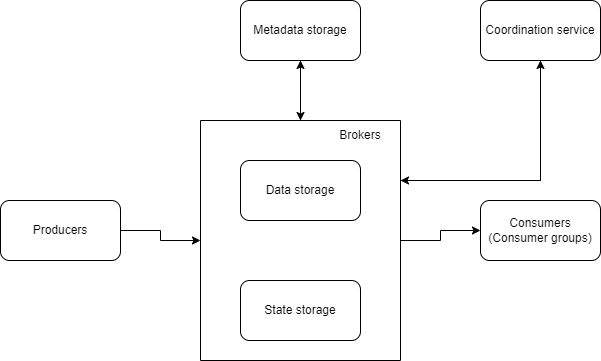

The diagram above was exported from draw.io. Its source (the exported page's mxGraphModel, read from the mxfile embedded in the PNG):
<mxGraphModel dx="882" dy="578" grid="1" gridSize="10" guides="1" tooltips="1" connect="1" arrows="1" fold="1" page="1" pageScale="1" pageWidth="850" pageHeight="1100" math="0" shadow="0">
  <root>
    <mxCell id="0" />
    <mxCell id="1" parent="0" />
    <mxCell id="qVao4xbg_2WPCuzyOfFB-9" style="edgeStyle=orthogonalEdgeStyle;rounded=0;orthogonalLoop=1;jettySize=auto;html=1;exitX=1;exitY=0.5;exitDx=0;exitDy=0;entryX=0;entryY=0.5;entryDx=0;entryDy=0;" edge="1" parent="1" source="qVao4xbg_2WPCuzyOfFB-1" target="qVao4xbg_2WPCuzyOfFB-2">
      <mxGeometry relative="1" as="geometry" />
    </mxCell>
    <mxCell id="qVao4xbg_2WPCuzyOfFB-1" value="Producers" style="rounded=1;whiteSpace=wrap;html=1;" vertex="1" parent="1">
      <mxGeometry x="80" y="280" width="120" height="60" as="geometry" />
    </mxCell>
    <mxCell id="qVao4xbg_2WPCuzyOfFB-10" style="edgeStyle=orthogonalEdgeStyle;rounded=0;orthogonalLoop=1;jettySize=auto;html=1;exitX=1;exitY=0.5;exitDx=0;exitDy=0;entryX=0;entryY=0.5;entryDx=0;entryDy=0;" edge="1" parent="1" source="qVao4xbg_2WPCuzyOfFB-2" target="qVao4xbg_2WPCuzyOfFB-5">
      <mxGeometry relative="1" as="geometry" />
    </mxCell>
    <mxCell id="qVao4xbg_2WPCuzyOfFB-12" style="edgeStyle=orthogonalEdgeStyle;rounded=0;orthogonalLoop=1;jettySize=auto;html=1;exitX=0.5;exitY=0;exitDx=0;exitDy=0;entryX=0.5;entryY=1;entryDx=0;entryDy=0;" edge="1" parent="1" source="qVao4xbg_2WPCuzyOfFB-2" target="qVao4xbg_2WPCuzyOfFB-6">
      <mxGeometry relative="1" as="geometry" />
    </mxCell>
    <mxCell id="qVao4xbg_2WPCuzyOfFB-13" style="edgeStyle=orthogonalEdgeStyle;rounded=0;orthogonalLoop=1;jettySize=auto;html=1;exitX=1;exitY=0.25;exitDx=0;exitDy=0;" edge="1" parent="1" source="qVao4xbg_2WPCuzyOfFB-2" target="qVao4xbg_2WPCuzyOfFB-7">
      <mxGeometry relative="1" as="geometry" />
    </mxCell>
    <mxCell id="qVao4xbg_2WPCuzyOfFB-2" value="" style="swimlane;startSize=0;" vertex="1" parent="1">
      <mxGeometry x="280" y="200" width="200" height="240" as="geometry" />
    </mxCell>
    <mxCell id="qVao4xbg_2WPCuzyOfFB-3" value="Data storage" style="rounded=1;whiteSpace=wrap;html=1;" vertex="1" parent="qVao4xbg_2WPCuzyOfFB-2">
      <mxGeometry x="40" y="40" width="120" height="60" as="geometry" />
    </mxCell>
    <mxCell id="qVao4xbg_2WPCuzyOfFB-4" value="State storage" style="rounded=1;whiteSpace=wrap;html=1;" vertex="1" parent="qVao4xbg_2WPCuzyOfFB-2">
      <mxGeometry x="40" y="160" width="120" height="60" as="geometry" />
    </mxCell>
    <mxCell id="qVao4xbg_2WPCuzyOfFB-8" value="Brokers" style="text;html=1;align=center;verticalAlign=middle;whiteSpace=wrap;rounded=0;" vertex="1" parent="qVao4xbg_2WPCuzyOfFB-2">
      <mxGeometry x="120" width="80" height="30" as="geometry" />
    </mxCell>
    <mxCell id="qVao4xbg_2WPCuzyOfFB-5" value="Consumers (Consumer groups)" style="rounded=1;whiteSpace=wrap;html=1;" vertex="1" parent="1">
      <mxGeometry x="560" y="280" width="120" height="60" as="geometry" />
    </mxCell>
    <mxCell id="qVao4xbg_2WPCuzyOfFB-11" style="edgeStyle=orthogonalEdgeStyle;rounded=0;orthogonalLoop=1;jettySize=auto;html=1;exitX=0.5;exitY=1;exitDx=0;exitDy=0;entryX=0.5;entryY=0;entryDx=0;entryDy=0;" edge="1" parent="1" source="qVao4xbg_2WPCuzyOfFB-6" target="qVao4xbg_2WPCuzyOfFB-2">
      <mxGeometry relative="1" as="geometry" />
    </mxCell>
    <mxCell id="qVao4xbg_2WPCuzyOfFB-6" value="Metadata storage" style="rounded=1;whiteSpace=wrap;html=1;" vertex="1" parent="1">
      <mxGeometry x="320" y="80" width="120" height="60" as="geometry" />
    </mxCell>
    <mxCell id="qVao4xbg_2WPCuzyOfFB-14" style="edgeStyle=orthogonalEdgeStyle;rounded=0;orthogonalLoop=1;jettySize=auto;html=1;exitX=0.5;exitY=1;exitDx=0;exitDy=0;entryX=1;entryY=0.25;entryDx=0;entryDy=0;" edge="1" parent="1" source="qVao4xbg_2WPCuzyOfFB-7" target="qVao4xbg_2WPCuzyOfFB-2">
      <mxGeometry relative="1" as="geometry" />
    </mxCell>
    <mxCell id="qVao4xbg_2WPCuzyOfFB-7" value="Coordination service" style="rounded=1;whiteSpace=wrap;html=1;" vertex="1" parent="1">
      <mxGeometry x="560" y="80" width="120" height="60" as="geometry" />
    </mxCell>
  </root>
</mxGraphModel>